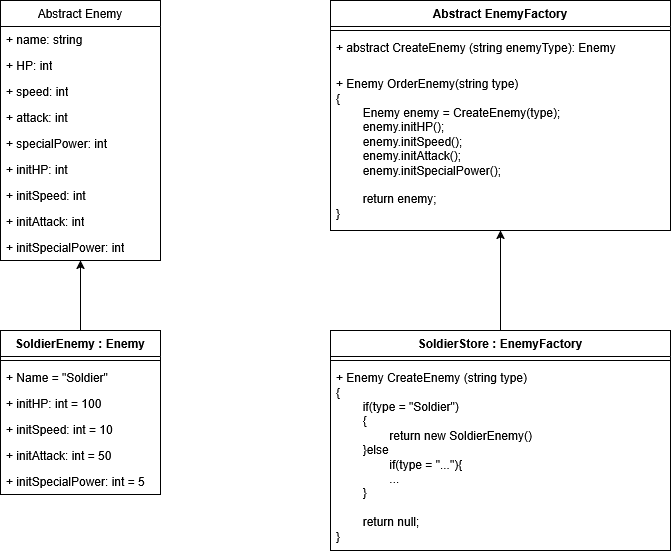

The diagram above was exported from draw.io. Its source (the exported page's mxGraphModel, read from the mxfile embedded in the PNG):
<mxGraphModel dx="1181" dy="651" grid="1" gridSize="10" guides="1" tooltips="1" connect="1" arrows="1" fold="1" page="1" pageScale="1" pageWidth="850" pageHeight="1100" math="0" shadow="0">
  <root>
    <mxCell id="0" />
    <mxCell id="1" parent="0" />
    <mxCell id="Fk1ghbd9EU5Zs2fFwFMD-1" value="Abstract Enemy" style="swimlane;fontStyle=0;childLayout=stackLayout;horizontal=1;startSize=26;fillColor=none;horizontalStack=0;resizeParent=1;resizeParentMax=0;resizeLast=0;collapsible=1;marginBottom=0;whiteSpace=wrap;html=1;" vertex="1" parent="1">
      <mxGeometry x="140" y="290" width="160" height="260" as="geometry" />
    </mxCell>
    <mxCell id="Fk1ghbd9EU5Zs2fFwFMD-2" value="+ name: string" style="text;strokeColor=none;fillColor=none;align=left;verticalAlign=top;spacingLeft=4;spacingRight=4;overflow=hidden;rotatable=0;points=[[0,0.5],[1,0.5]];portConstraint=eastwest;whiteSpace=wrap;html=1;" vertex="1" parent="Fk1ghbd9EU5Zs2fFwFMD-1">
      <mxGeometry y="26" width="160" height="26" as="geometry" />
    </mxCell>
    <mxCell id="Fk1ghbd9EU5Zs2fFwFMD-3" value="+ HP: int" style="text;strokeColor=none;fillColor=none;align=left;verticalAlign=top;spacingLeft=4;spacingRight=4;overflow=hidden;rotatable=0;points=[[0,0.5],[1,0.5]];portConstraint=eastwest;whiteSpace=wrap;html=1;" vertex="1" parent="Fk1ghbd9EU5Zs2fFwFMD-1">
      <mxGeometry y="52" width="160" height="26" as="geometry" />
    </mxCell>
    <mxCell id="Fk1ghbd9EU5Zs2fFwFMD-4" value="+ speed: int" style="text;strokeColor=none;fillColor=none;align=left;verticalAlign=top;spacingLeft=4;spacingRight=4;overflow=hidden;rotatable=0;points=[[0,0.5],[1,0.5]];portConstraint=eastwest;whiteSpace=wrap;html=1;" vertex="1" parent="Fk1ghbd9EU5Zs2fFwFMD-1">
      <mxGeometry y="78" width="160" height="26" as="geometry" />
    </mxCell>
    <mxCell id="Fk1ghbd9EU5Zs2fFwFMD-8" value="+ attack: int" style="text;strokeColor=none;fillColor=none;align=left;verticalAlign=top;spacingLeft=4;spacingRight=4;overflow=hidden;rotatable=0;points=[[0,0.5],[1,0.5]];portConstraint=eastwest;whiteSpace=wrap;html=1;" vertex="1" parent="Fk1ghbd9EU5Zs2fFwFMD-1">
      <mxGeometry y="104" width="160" height="26" as="geometry" />
    </mxCell>
    <mxCell id="Fk1ghbd9EU5Zs2fFwFMD-9" value="+ specialPower: int" style="text;strokeColor=none;fillColor=none;align=left;verticalAlign=top;spacingLeft=4;spacingRight=4;overflow=hidden;rotatable=0;points=[[0,0.5],[1,0.5]];portConstraint=eastwest;whiteSpace=wrap;html=1;" vertex="1" parent="Fk1ghbd9EU5Zs2fFwFMD-1">
      <mxGeometry y="130" width="160" height="26" as="geometry" />
    </mxCell>
    <mxCell id="Fk1ghbd9EU5Zs2fFwFMD-10" value="+ initHP: int" style="text;strokeColor=none;fillColor=none;align=left;verticalAlign=top;spacingLeft=4;spacingRight=4;overflow=hidden;rotatable=0;points=[[0,0.5],[1,0.5]];portConstraint=eastwest;whiteSpace=wrap;html=1;" vertex="1" parent="Fk1ghbd9EU5Zs2fFwFMD-1">
      <mxGeometry y="156" width="160" height="26" as="geometry" />
    </mxCell>
    <mxCell id="Fk1ghbd9EU5Zs2fFwFMD-11" value="+ initSpeed: int" style="text;strokeColor=none;fillColor=none;align=left;verticalAlign=top;spacingLeft=4;spacingRight=4;overflow=hidden;rotatable=0;points=[[0,0.5],[1,0.5]];portConstraint=eastwest;whiteSpace=wrap;html=1;" vertex="1" parent="Fk1ghbd9EU5Zs2fFwFMD-1">
      <mxGeometry y="182" width="160" height="26" as="geometry" />
    </mxCell>
    <mxCell id="Fk1ghbd9EU5Zs2fFwFMD-12" value="+ initAttack: int" style="text;strokeColor=none;fillColor=none;align=left;verticalAlign=top;spacingLeft=4;spacingRight=4;overflow=hidden;rotatable=0;points=[[0,0.5],[1,0.5]];portConstraint=eastwest;whiteSpace=wrap;html=1;" vertex="1" parent="Fk1ghbd9EU5Zs2fFwFMD-1">
      <mxGeometry y="208" width="160" height="26" as="geometry" />
    </mxCell>
    <mxCell id="Fk1ghbd9EU5Zs2fFwFMD-13" value="+ initSpecialPower: int" style="text;strokeColor=none;fillColor=none;align=left;verticalAlign=top;spacingLeft=4;spacingRight=4;overflow=hidden;rotatable=0;points=[[0,0.5],[1,0.5]];portConstraint=eastwest;whiteSpace=wrap;html=1;" vertex="1" parent="Fk1ghbd9EU5Zs2fFwFMD-1">
      <mxGeometry y="234" width="160" height="26" as="geometry" />
    </mxCell>
    <mxCell id="Fk1ghbd9EU5Zs2fFwFMD-14" value="SoldierEnemy :&amp;nbsp;Enemy" style="swimlane;fontStyle=1;align=center;verticalAlign=top;childLayout=stackLayout;horizontal=1;startSize=26;horizontalStack=0;resizeParent=1;resizeParentMax=0;resizeLast=0;collapsible=1;marginBottom=0;whiteSpace=wrap;html=1;" vertex="1" parent="1">
      <mxGeometry x="140" y="620" width="160" height="164" as="geometry" />
    </mxCell>
    <mxCell id="Fk1ghbd9EU5Zs2fFwFMD-16" value="" style="line;strokeWidth=1;fillColor=none;align=left;verticalAlign=middle;spacingTop=-1;spacingLeft=3;spacingRight=3;rotatable=0;labelPosition=right;points=[];portConstraint=eastwest;strokeColor=inherit;" vertex="1" parent="Fk1ghbd9EU5Zs2fFwFMD-14">
      <mxGeometry y="26" width="160" height="8" as="geometry" />
    </mxCell>
    <mxCell id="Fk1ghbd9EU5Zs2fFwFMD-23" value="+ Name = &quot;Soldier&quot;" style="text;strokeColor=none;fillColor=none;align=left;verticalAlign=top;spacingLeft=4;spacingRight=4;overflow=hidden;rotatable=0;points=[[0,0.5],[1,0.5]];portConstraint=eastwest;whiteSpace=wrap;html=1;" vertex="1" parent="Fk1ghbd9EU5Zs2fFwFMD-14">
      <mxGeometry y="34" width="160" height="26" as="geometry" />
    </mxCell>
    <mxCell id="Fk1ghbd9EU5Zs2fFwFMD-28" value="+ initHP: int = 100" style="text;strokeColor=none;fillColor=none;align=left;verticalAlign=top;spacingLeft=4;spacingRight=4;overflow=hidden;rotatable=0;points=[[0,0.5],[1,0.5]];portConstraint=eastwest;whiteSpace=wrap;html=1;" vertex="1" parent="Fk1ghbd9EU5Zs2fFwFMD-14">
      <mxGeometry y="60" width="160" height="26" as="geometry" />
    </mxCell>
    <mxCell id="Fk1ghbd9EU5Zs2fFwFMD-24" value="+ initSpeed: int = 10" style="text;strokeColor=none;fillColor=none;align=left;verticalAlign=top;spacingLeft=4;spacingRight=4;overflow=hidden;rotatable=0;points=[[0,0.5],[1,0.5]];portConstraint=eastwest;whiteSpace=wrap;html=1;" vertex="1" parent="Fk1ghbd9EU5Zs2fFwFMD-14">
      <mxGeometry y="86" width="160" height="26" as="geometry" />
    </mxCell>
    <mxCell id="Fk1ghbd9EU5Zs2fFwFMD-25" value="+ initAttack: int = 50" style="text;strokeColor=none;fillColor=none;align=left;verticalAlign=top;spacingLeft=4;spacingRight=4;overflow=hidden;rotatable=0;points=[[0,0.5],[1,0.5]];portConstraint=eastwest;whiteSpace=wrap;html=1;" vertex="1" parent="Fk1ghbd9EU5Zs2fFwFMD-14">
      <mxGeometry y="112" width="160" height="26" as="geometry" />
    </mxCell>
    <mxCell id="Fk1ghbd9EU5Zs2fFwFMD-26" value="+ initSpecialPower: int = 5" style="text;strokeColor=none;fillColor=none;align=left;verticalAlign=top;spacingLeft=4;spacingRight=4;overflow=hidden;rotatable=0;points=[[0,0.5],[1,0.5]];portConstraint=eastwest;whiteSpace=wrap;html=1;" vertex="1" parent="Fk1ghbd9EU5Zs2fFwFMD-14">
      <mxGeometry y="138" width="160" height="26" as="geometry" />
    </mxCell>
    <mxCell id="Fk1ghbd9EU5Zs2fFwFMD-27" style="edgeStyle=orthogonalEdgeStyle;rounded=0;orthogonalLoop=1;jettySize=auto;html=1;" edge="1" parent="1" source="Fk1ghbd9EU5Zs2fFwFMD-14" target="Fk1ghbd9EU5Zs2fFwFMD-1">
      <mxGeometry relative="1" as="geometry">
        <mxPoint x="220" y="570" as="targetPoint" />
      </mxGeometry>
    </mxCell>
    <mxCell id="Fk1ghbd9EU5Zs2fFwFMD-29" value="Abstract EnemyFactory" style="swimlane;fontStyle=1;align=center;verticalAlign=top;childLayout=stackLayout;horizontal=1;startSize=26;horizontalStack=0;resizeParent=1;resizeParentMax=0;resizeLast=0;collapsible=1;marginBottom=0;whiteSpace=wrap;html=1;" vertex="1" parent="1">
      <mxGeometry x="470" y="290" width="340" height="230" as="geometry" />
    </mxCell>
    <mxCell id="Fk1ghbd9EU5Zs2fFwFMD-31" value="" style="line;strokeWidth=1;fillColor=none;align=left;verticalAlign=middle;spacingTop=-1;spacingLeft=3;spacingRight=3;rotatable=0;labelPosition=right;points=[];portConstraint=eastwest;strokeColor=inherit;" vertex="1" parent="Fk1ghbd9EU5Zs2fFwFMD-29">
      <mxGeometry y="26" width="340" height="8" as="geometry" />
    </mxCell>
    <mxCell id="Fk1ghbd9EU5Zs2fFwFMD-32" value="+ abstract CreateEnemy (string enemyType): Enemy" style="text;strokeColor=none;fillColor=none;align=left;verticalAlign=top;spacingLeft=4;spacingRight=4;overflow=hidden;rotatable=0;points=[[0,0.5],[1,0.5]];portConstraint=eastwest;whiteSpace=wrap;html=1;" vertex="1" parent="Fk1ghbd9EU5Zs2fFwFMD-29">
      <mxGeometry y="34" width="340" height="36" as="geometry" />
    </mxCell>
    <mxCell id="Fk1ghbd9EU5Zs2fFwFMD-33" value="&lt;div&gt;+ Enemy OrderEnemy(string type)&lt;/div&gt;&lt;div&gt;{&lt;/div&gt;&lt;div&gt;&lt;span style=&quot;white-space: pre;&quot;&gt;&#09;&lt;/span&gt;Enemy enemy = CreateEnemy(type);&lt;/div&gt;&lt;div&gt;&lt;span style=&quot;white-space: pre;&quot;&gt;&#09;enemy.initHP();&lt;/span&gt;&lt;/div&gt;&lt;div&gt;&lt;span style=&quot;white-space: pre;&quot;&gt;&lt;span style=&quot;white-space: pre;&quot;&gt;&#09;&lt;/span&gt;enemy.initSpeed();&lt;/span&gt;&lt;/div&gt;&lt;div&gt;&lt;span style=&quot;white-space: pre;&quot;&gt;&lt;span style=&quot;white-space: pre;&quot;&gt;&#09;&lt;/span&gt;enemy.initAttack();&lt;/span&gt;&lt;/div&gt;&lt;div&gt;&lt;span style=&quot;white-space: pre;&quot;&gt;&#09;&lt;/span&gt;enemy.initSpecialPower();&lt;/div&gt;&lt;div&gt;&lt;span style=&quot;white-space: pre;&quot;&gt;&#09;&lt;/span&gt;&lt;/div&gt;&lt;div&gt;&lt;span style=&quot;white-space: pre;&quot;&gt;&lt;span style=&quot;white-space: pre;&quot;&gt;&#09;&lt;/span&gt;return enemy;&lt;/span&gt;&lt;/div&gt;&lt;div&gt;}&lt;/div&gt;" style="text;strokeColor=none;fillColor=none;align=left;verticalAlign=top;spacingLeft=4;spacingRight=4;overflow=hidden;rotatable=0;points=[[0,0.5],[1,0.5]];portConstraint=eastwest;whiteSpace=wrap;html=1;" vertex="1" parent="Fk1ghbd9EU5Zs2fFwFMD-29">
      <mxGeometry y="70" width="340" height="160" as="geometry" />
    </mxCell>
    <mxCell id="Fk1ghbd9EU5Zs2fFwFMD-38" style="edgeStyle=orthogonalEdgeStyle;rounded=0;orthogonalLoop=1;jettySize=auto;html=1;" edge="1" parent="1" source="Fk1ghbd9EU5Zs2fFwFMD-34" target="Fk1ghbd9EU5Zs2fFwFMD-29">
      <mxGeometry relative="1" as="geometry" />
    </mxCell>
    <mxCell id="Fk1ghbd9EU5Zs2fFwFMD-34" value="SoldierStore :&amp;nbsp;EnemyFactory" style="swimlane;fontStyle=1;align=center;verticalAlign=top;childLayout=stackLayout;horizontal=1;startSize=26;horizontalStack=0;resizeParent=1;resizeParentMax=0;resizeLast=0;collapsible=1;marginBottom=0;whiteSpace=wrap;html=1;" vertex="1" parent="1">
      <mxGeometry x="470" y="620" width="340" height="220" as="geometry" />
    </mxCell>
    <mxCell id="Fk1ghbd9EU5Zs2fFwFMD-36" value="" style="line;strokeWidth=1;fillColor=none;align=left;verticalAlign=middle;spacingTop=-1;spacingLeft=3;spacingRight=3;rotatable=0;labelPosition=right;points=[];portConstraint=eastwest;strokeColor=inherit;" vertex="1" parent="Fk1ghbd9EU5Zs2fFwFMD-34">
      <mxGeometry y="26" width="340" height="8" as="geometry" />
    </mxCell>
    <mxCell id="Fk1ghbd9EU5Zs2fFwFMD-37" value="&lt;div&gt;+ Enemy&amp;nbsp;CreateEnemy (string type)&lt;/div&gt;&lt;div&gt;{&lt;/div&gt;&lt;div&gt;&lt;span style=&quot;white-space: pre;&quot;&gt;&#09;&lt;/span&gt;if(type = &quot;Soldier&quot;)&lt;/div&gt;&lt;div&gt;&lt;span style=&quot;white-space: pre;&quot;&gt;&#09;&lt;/span&gt;{&lt;/div&gt;&lt;div&gt;&lt;span style=&quot;white-space: pre;&quot;&gt;&#09;&lt;/span&gt;&lt;span style=&quot;white-space: pre;&quot;&gt;&#09;&lt;/span&gt;return new&amp;nbsp;SoldierEnemy()&lt;/div&gt;&lt;div&gt;&lt;span style=&quot;white-space: pre;&quot;&gt;&#09;&lt;/span&gt;}else&amp;nbsp;&lt;/div&gt;&lt;div&gt;&lt;span style=&quot;white-space: pre;&quot;&gt;&#09;&lt;/span&gt;&lt;span style=&quot;white-space: pre;&quot;&gt;&#09;&lt;/span&gt;if(type = &quot;...&quot;){&lt;/div&gt;&lt;div&gt;&lt;span style=&quot;white-space: pre;&quot;&gt;&#09;&lt;/span&gt;&lt;span style=&quot;white-space: pre;&quot;&gt;&#09;...&lt;/span&gt;&lt;/div&gt;&lt;div&gt;&lt;span style=&quot;white-space: pre;&quot;&gt;&#09;&lt;/span&gt;}&lt;/div&gt;&lt;div&gt;&lt;span style=&quot;white-space: pre;&quot;&gt;&#09;&lt;/span&gt;&lt;/div&gt;&lt;div&gt;&lt;span style=&quot;white-space: pre;&quot;&gt;&#09;&lt;/span&gt;return null;&lt;/div&gt;&lt;div&gt;}&amp;nbsp;&lt;/div&gt;" style="text;strokeColor=none;fillColor=none;align=left;verticalAlign=top;spacingLeft=4;spacingRight=4;overflow=hidden;rotatable=0;points=[[0,0.5],[1,0.5]];portConstraint=eastwest;whiteSpace=wrap;html=1;" vertex="1" parent="Fk1ghbd9EU5Zs2fFwFMD-34">
      <mxGeometry y="34" width="340" height="186" as="geometry" />
    </mxCell>
  </root>
</mxGraphModel>